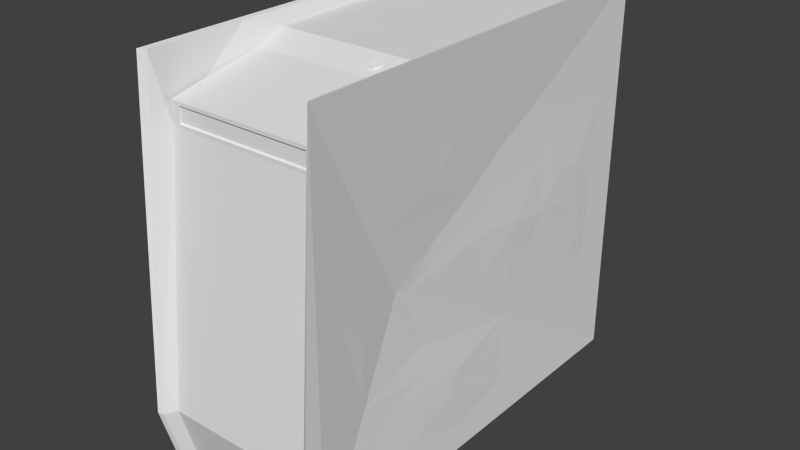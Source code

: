 # Source: mdl_Computer001.blend  (saved by Blender 2.72.0; exported with 4.5.12 LTS)
import bpy
from mathutils import Matrix  # noqa: F401  (used for matrix-valued properties, if any)

bpy.ops.wm.read_factory_settings(use_empty=True)
scene = bpy.context.scene
scene.name = 'Scene'

# ---- collections
col_collection_1 = bpy.data.collections.new('Collection 1'); scene.collection.children.link(col_collection_1)

# ---- world
world_world = bpy.data.worlds.new('World'); scene.world = world_world
world_world.color = (0.05088, 0.05088, 0.05088)
world_world.use_sun_shadow = False
world_world.sun_shadow_jitter_overblur = 0.0
world_world.cycles.sampling_method = 'MANUAL'
world_world.cycles.sample_map_resolution = 256

# ---- meshes
me_cube_001 = bpy.data.meshes.new('Cube.001')
me_cube_001.from_pydata([(0.8576, -1.036, -0.6417), (-0.8649, 0.9761, -1.0), (0.8579, -0.9404, -1.0), (0.8579, 0.9761, -1.0), (-0.5503, -0.9945, -0.1878), (-0.8645, -1.035, -0.6418), (-0.8649, -0.9404, -1.0), (-0.07509, -0.9857, -0.09433), (0.3741, -1.003, -0.2742), (-0.7697, -0.9142, 0.6872), (-0.8649, -0.9142, 0.7842), (0.7627, -0.9142, 0.6872), (-0.7697, -0.9063, 0.6929), (-0.7697, -0.9063, 0.7612), (-0.8649, -0.9143, 0.6698), (0.7627, -0.9063, 0.6929), (-0.8649, -0.4694, 0.8773), (0.8579, -0.9142, 0.7842), (0.7627, -0.9142, 0.7669), (0.7627, -0.9063, 0.7612), (0.8579, -0.4694, 0.8773), (0.8577, 0.9761, 0.9428), (-0.7697, -0.9142, 0.7669), (-0.2081, 0.3198, 0.9374), (-0.8649, 0.9761, 0.943), (-0.8649, -0.3219, 0.9293), (0.2367, 0.008196, 0.9342), (0.08752, 0.512, 0.9399), (0.8577, -0.3225, 0.9289), (0.8577, -0.9143, 0.6685), (-0.2243, -0.01859, 0.9337)], [], [(6, 1, 3), (23, 24, 25), (3, 1, 21), (2, 6, 3), (6, 2, 0), (18, 11, 29), (15, 11, 18), (19, 15, 18), (29, 17, 18), (5, 0, 8), (4, 5, 8), (8, 7, 4), (6, 0, 5), (5, 4, 14), (8, 0, 29), (15, 9, 11), (22, 9, 12), (12, 13, 22), (16, 10, 17), (10, 9, 22), (18, 22, 13), (14, 29, 9), (12, 19, 13), (22, 18, 17), (20, 25, 16), (9, 10, 14), (30, 28, 26), (7, 29, 14), (26, 28, 23), (8, 29, 7), (9, 15, 12), (17, 10, 22), (26, 23, 30), (17, 20, 16), (20, 28, 25), (7, 14, 4), (25, 28, 30), (18, 13, 19), (15, 19, 12), (11, 9, 29), (23, 28, 27), (21, 1, 24), (27, 28, 21), (27, 24, 23), (24, 27, 21), (30, 23, 25)])
me_cube_001.use_remesh_preserve_volume = False
me_cube_001.use_remesh_preserve_attributes = False
me_cube_001.use_mirror_vertex_groups = False
me_cube_001.update()
me_cylinder_001 = bpy.data.meshes.new('Cylinder.001')
me_cylinder_001.from_pydata([(0.2693, 0.9871, -1.0), (0.3245, 0.9703, 1.0), (0.7651, 0.6507, -1.0), (0.9875, 0.2221, -1.0), (0.9156, 0.4567, 1.0), (0.9156, -0.4567, -1.0), (0.9976, -0.116, 1.0), (0.8273, -0.5831, 1.0), (0.3245, -0.9703, -1.0), (0.2693, -0.9871, 1.0), (-0.364, -0.9444, -1.0), (-0.4105, -0.9252, 1.0), (-0.7651, -0.6507, -1.0), (-0.9558, -0.3083, -1.0), (-0.9156, -0.4567, 1.0), (-0.9973, 0.1727, -1.0), (-0.9976, 0.116, 1.0), (-0.7333, 0.6977, -1.0), (-0.8773, 0.4889, 1.0), (-0.3083, 0.9558, -1.0), (-0.4567, 0.9156, 1.0), (-0.07454, 0.7568, 1.0), (0.4674, 0.6035, 1.0), (0.7573, 0.09619, 1.0), (0.6035, -0.4674, 1.0), (0.07513, -0.7628, 1.0), (-0.5007, -0.5762, 1.0), (-0.7615, -0.05339, 1.0), (-0.5762, 0.5007, 1.0), (3.073e-08, 0.7461, 0.8379), (0.1456, 0.7317, 0.8379), (0.2855, 0.6893, 0.8379), (0.4145, 0.6203, 0.8379), (0.5275, 0.5275, 0.8379), (0.6203, 0.4145, 0.8379), (0.6893, 0.2855, 0.8379), (0.7317, 0.1456, 0.8379), (0.7461, -1.846e-08, 0.8379), (0.7317, -0.1456, 0.8379), (0.6893, -0.2855, 0.8379), (0.6203, -0.4145, 0.8379), (0.5275, -0.5275, 0.8379), (0.4145, -0.6203, 0.8379), (0.2855, -0.6893, 0.8379), (0.1456, -0.7317, 0.8379), (-2.124e-07, -0.7461, 0.8379), (-0.1456, -0.7317, 0.8379), (-0.2855, -0.6893, 0.8379), (-0.4145, -0.6203, 0.8379), (-0.5275, -0.5275, 0.8379), (-0.6203, -0.4145, 0.8379), (-0.6893, -0.2855, 0.8379), (-0.7317, -0.1455, 0.8379), (-0.7461, 6.456e-07, 0.8379), (-0.7317, 0.1456, 0.8379), (-0.6893, 0.2855, 0.8379), (-0.6203, 0.4145, 0.8379), (-0.5275, 0.5275, 0.8379), (-0.4145, 0.6203, 0.8379), (-0.2855, 0.6893, 0.8379), (-0.1455, 0.7317, 0.8379)], [], [(0, 1, 4, 2), (5, 7, 9, 8), (4, 6, 3), (6, 7, 5), (8, 9, 11, 10), (10, 11, 14, 12), (13, 14, 16, 15), (19, 20, 1, 0), (16, 18, 15), (18, 20, 17), (16, 14, 27), (28, 18, 16, 27), (21, 59, 60), (9, 24, 25), (20, 18, 28), (4, 22, 23), (7, 6, 23, 24), (4, 1, 22), (11, 25, 26), (26, 25, 46, 47), (30, 29, 60, 59, 58, 57, 56, 55, 54, 53, 52, 51, 50, 49, 48, 47, 46, 45, 44, 43, 42, 41, 40, 39, 38, 37, 36, 35, 34, 33, 32, 31), (26, 48, 49), (28, 57, 58), (43, 25, 24, 42), (28, 55, 56), (27, 53, 54), (39, 24, 23, 38), (27, 51, 52), (21, 60, 29), (26, 49, 50), (21, 28, 58, 59), (35, 23, 22, 34), (26, 47, 48), (28, 56, 57), (25, 45, 46), (28, 27, 54, 55), (31, 22, 21, 30), (27, 52, 53), (27, 26, 50, 51), (2, 4, 3), (3, 6, 5), (12, 14, 13), (15, 18, 17), (17, 20, 19), (22, 1, 21), (9, 7, 24), (21, 20, 28), (6, 4, 23), (27, 14, 26), (11, 9, 25), (14, 11, 26), (1, 20, 21), (38, 23, 37), (36, 23, 35), (34, 22, 33), (45, 25, 44), (32, 22, 31), (30, 21, 29), (41, 24, 40), (37, 23, 36), (33, 22, 32), (44, 25, 43), (42, 24, 41), (40, 24, 39)])
me_cylinder_001.use_remesh_preserve_volume = False
me_cylinder_001.use_remesh_preserve_attributes = False
me_cylinder_001.use_mirror_vertex_groups = False
me_cylinder_001.update()
me_cylinder = bpy.data.meshes.new('Cylinder')
me_cylinder.from_pydata([(0.2693, 0.9871, -1.0), (0.3245, 0.9703, 1.0), (0.7651, 0.6507, -1.0), (0.9875, 0.2221, -1.0), (0.9156, 0.4567, 1.0), (0.9156, -0.4567, -1.0), (0.9976, -0.116, 1.0), (0.8273, -0.5831, 1.0), (0.3245, -0.9703, -1.0), (0.2693, -0.9871, 1.0), (-0.364, -0.9444, -1.0), (-0.4105, -0.9252, 1.0), (-0.7651, -0.6507, -1.0), (-0.9558, -0.3083, -1.0), (-0.9156, -0.4567, 1.0), (-0.9973, 0.1727, -1.0), (-0.9976, 0.116, 1.0), (-0.7333, 0.6977, -1.0), (-0.8773, 0.4889, 1.0), (-0.3083, 0.9558, -1.0), (-0.4567, 0.9156, 1.0), (-0.07454, 0.7568, 1.0), (0.4674, 0.6035, 1.0), (0.7573, 0.09619, 1.0), (0.6035, -0.4674, 1.0), (0.07513, -0.7628, 1.0), (-0.5007, -0.5762, 1.0), (-0.7615, -0.05339, 1.0), (-0.5762, 0.5007, 1.0), (3.073e-08, 0.7461, 0.8379), (0.1456, 0.7317, 0.8379), (0.2855, 0.6893, 0.8379), (0.4145, 0.6203, 0.8379), (0.5275, 0.5275, 0.8379), (0.6203, 0.4145, 0.8379), (0.6893, 0.2855, 0.8379), (0.7317, 0.1456, 0.8379), (0.7461, -1.846e-08, 0.8379), (0.7317, -0.1456, 0.8379), (0.6893, -0.2855, 0.8379), (0.6203, -0.4145, 0.8379), (0.5275, -0.5275, 0.8379), (0.4145, -0.6203, 0.8379), (0.2855, -0.6893, 0.8379), (0.1456, -0.7317, 0.8379), (-2.124e-07, -0.7461, 0.8379), (-0.1456, -0.7317, 0.8379), (-0.2855, -0.6893, 0.8379), (-0.4145, -0.6203, 0.8379), (-0.5275, -0.5275, 0.8379), (-0.6203, -0.4145, 0.8379), (-0.6893, -0.2855, 0.8379), (-0.7317, -0.1455, 0.8379), (-0.7461, 6.456e-07, 0.8379), (-0.7317, 0.1456, 0.8379), (-0.6893, 0.2855, 0.8379), (-0.6203, 0.4145, 0.8379), (-0.5275, 0.5275, 0.8379), (-0.4145, 0.6203, 0.8379), (-0.2855, 0.6893, 0.8379), (-0.1455, 0.7317, 0.8379)], [], [(0, 1, 4, 2), (5, 7, 9, 8), (4, 6, 3), (6, 7, 5), (8, 9, 11, 10), (10, 11, 14, 12), (13, 14, 16, 15), (19, 20, 1, 0), (16, 18, 15), (18, 20, 17), (16, 14, 27), (28, 18, 16, 27), (21, 59, 60), (9, 24, 25), (20, 18, 28), (4, 22, 23), (7, 6, 23, 24), (4, 1, 22), (11, 25, 26), (26, 25, 46, 47), (30, 29, 60, 59, 58, 57, 56, 55, 54, 53, 52, 51, 50, 49, 48, 47, 46, 45, 44, 43, 42, 41, 40, 39, 38, 37, 36, 35, 34, 33, 32, 31), (26, 48, 49), (28, 57, 58), (43, 25, 24, 42), (28, 55, 56), (27, 53, 54), (39, 24, 23, 38), (27, 51, 52), (21, 60, 29), (26, 49, 50), (21, 28, 58, 59), (35, 23, 22, 34), (26, 47, 48), (28, 56, 57), (25, 45, 46), (28, 27, 54, 55), (31, 22, 21, 30), (27, 52, 53), (27, 26, 50, 51), (2, 4, 3), (3, 6, 5), (12, 14, 13), (15, 18, 17), (17, 20, 19), (22, 1, 21), (9, 7, 24), (21, 20, 28), (6, 4, 23), (27, 14, 26), (11, 9, 25), (14, 11, 26), (1, 20, 21), (38, 23, 37), (36, 23, 35), (34, 22, 33), (45, 25, 44), (32, 22, 31), (30, 21, 29), (41, 24, 40), (37, 23, 36), (33, 22, 32), (44, 25, 43), (42, 24, 41), (40, 24, 39)])
me_cylinder.use_remesh_preserve_volume = False
me_cylinder.use_remesh_preserve_attributes = False
me_cylinder.use_mirror_vertex_groups = False
me_cylinder.update()
me_cube = bpy.data.meshes.new('Cube')
me_cube.from_pydata([(-0.9995, -0.9993, -1.0), (-0.9176, -0.6919, 0.3753), (0.8742, -0.5095, 0.005015), (1.0, -0.6324, 1.0), (0.8576, -1.036, -0.6417), (1.0, -0.6912, 1.0), (1.0, -0.09559, 1.0), (0.9494, -0.2033, 0.5783), (1.0, -0.625, 1.0), (0.9272, -0.3022, 0.4112), (1.0, 0.07721, 1.0), (1.0, -1.0, 1.0), (0.9613, -0.2856, 0.7061), (1.0, -0.375, 1.0), (1.0, 0.125, 1.0), (-0.877, -0.5075, 0.002478), (0.9366, -0.7638, 0.5188), (0.9093, -0.6635, 0.3132), (-0.9201, -0.6773, -0.09358), (1.0, -1.0, -1.0), (0.9629, -0.861, 0.08008), (0.9373, -0.7408, -0.1247), (0.9267, -0.7266, -0.4445), (0.9735, -0.4038, -0.7679), (0.9406, -0.5813, -0.5471), (0.9639, -0.1733, -0.574), (0.9375, -0.3878, -0.4678), (0.9659, -0.382, -0.6627), (0.9762, -0.1945, -0.6808), (0.8876, -0.5484, -0.07255), (0.9117, -0.3824, -0.3262), (-0.9807, 0.09401, -0.852), (-0.9868, -0.07175, -0.8962), (-0.9134, -0.6793, -0.3407), (-0.9753, -0.2032, -0.6691), (-0.9312, -0.7376, -0.464), (-0.9621, -0.2174, -0.5659), (-0.9832, -0.2202, -0.7987), (-0.9685, -0.3609, -0.6869), (-1.0, -0.8162, 1.0), (-0.9676, -0.3719, 0.6721), (-0.9644, -0.5018, 0.7262), (-0.9246, -0.1562, 0.4257), (-0.9473, -0.218, 0.5206), (-0.9817, -0.2056, 0.8585), (-0.9138, -0.6622, 0.09375), (-1.0, -0.875, 1.0), (-0.9983, 0.9831, -0.3379), (-1.0, 1.0, -0.5046), (-0.9513, 0.4409, -0.484), (-0.9999, 1.0, -1.0), (-0.9725, 0.6702, -0.5639), (-0.9918, 0.9057, -0.375), (-0.9798, 0.5624, -0.1528), (-0.9611, 0.4477, -0.1564), (-0.9661, 0.584, 0.5571), (-0.9907, 0.8914, 0.1529), (-0.9832, 0.7691, 0.501), (-0.9911, 0.8015, 0.06861), (-0.9922, 0.7921, -0.2376), (-0.9877, 1.003, -0.2543), (-0.9542, 0.03299, 0.6491), (-0.9493, 0.4155, 0.4224), (-0.9285, 0.1738, 0.2811), (-0.9692, 0.5513, -0.0314), (-0.9611, 0.4344, 0.2841), (-0.9784, 0.5757, -0.2627), (-0.9486, 0.3283, -0.2868), (-0.9633, 0.4803, -0.4064), (-0.9761, 0.5353, 0.08807), (-0.9475, 0.2655, -0.02711), (-0.9549, 0.3862, 0.03128), (-0.9764, 0.5385, 0.3289), (-0.9788, 0.6217, -0.1252), (-0.9914, 0.7094, 0.2104), (-1.0, -0.5662, 1.0), (-1.0, -0.4633, 1.0), (-1.0, 0.3015, 1.0), (-0.9016, -0.1315, 0.2541), (-0.9469, 0.1205, -0.5751), (-0.9286, -0.2118, -0.3986), (-0.9087, -0.04817, -0.3077), (-1.0, -0.07354, 1.0), (-0.8649, 0.9761, -1.0), (-0.9509, 1.012, 0.9935), (-1.0, -0.4338, 1.0), (-1.0, -0.3824, 1.0), (-1.0, -0.6471, 1.0), (-1.0, -0.625, 1.0), (-1.0, -0.375, 1.0), (-1.0, -0.6324, 1.0), (-1.0, -0.3971, 1.0), (-1.0, -0.3383, 1.0), (-1.0, 0.09191, 1.0), (-0.9509, -0.5053, 0.9935), (-0.8966, -0.1969, -0.03223), (-0.8848, -0.4232, -0.06288), (-1.0, 0.3309, 1.0), (-1.0, 0.1397, 1.0), (-1.0, 0.1176, 1.0), (-1.0, -0.125, 1.0), (-1.0, 0.125, 1.0), (-1.0, -0.1324, 1.0), (-1.0, 0.1838, 1.0), (-1.0, 0.25, 1.0), (-1.0, -0.25, 1.0), (-1.0, 0.3676, 1.0), (-1.0, 0.4265, 1.0), (-1.0, 0.0441, 1.0), (-1.0, 0.9044, 1.0), (-1.0, -0.8824, 1.0), (-1.0, -0.75, 1.0), (-0.9083, -0.2487, -0.2968), (-0.9436, 0.2436, 0.2093), (-0.9278, 0.1508, -0.2266), (-0.9722, 0.6816, 0.7891), (-1.0, 0.875, 1.0), (-0.9353, -0.1183, -0.4601), (-0.9126, -0.06164, 0.125), (-0.913, -0.3504, 0.3278), (-0.9338, -0.5903, 0.4945), (-0.8854, -0.317, -0.1322), (-1.0, 0.8088, 1.0), (-0.8847, -0.327, 0.1198), (-0.9324, -0.7476, -0.04961), (-1.0, -0.7647, 1.0), (-1.0, 0.75, 1.0), (-0.9999, 1.0, 0.5851), (-0.9444, -0.5504, -0.5362), (-1.0, -0.2647, 1.0), (-0.9091, -0.4375, -0.2835), (-1.0, -0.1471, 1.0), (-1.0, 0.6176, 1.0), (-1.0, -0.5, 1.0), (-1.0, 0.5, 1.0), (-1.0, 1.0, -0.25), (0.9316, 0.05541, 0.05761), (-1.0, 0.0, 1.0), (0.9061, -0.08494, 0.2745), (-1.0, 0.2353, 1.0), (0.8885, -0.2876, 0.1477), (0.875, -0.4405, -0.03156), (0.9307, 0.1336, 0.2498), (0.9523, 0.4125, -0.2801), (0.9723, 0.1716, -0.7893), (0.9831, 0.8037, -0.3695), (0.9764, 0.6904, -0.4298), (0.9999, 1.0, -0.002724), (0.9474, 1.012, 0.9935), (0.9707, 0.442, 0.0), (0.9469, 0.2313, -0.1153), (0.9859, 0.8276, -0.07715), (0.9691, 0.5253, -0.2228), (0.9565, 0.3756, -0.1028), (0.9882, 0.7357, -0.1022), (0.9818, 0.574, -7.321e-05), (0.9461, -0.2606, -0.4832), (1.0, 0.2316, 1.0), (0.9474, -0.9854, -1.017), (0.9412, 0.3297, 0.5534), (0.9856, 0.8304, 0.432), (0.9843, 0.7157, 0.1813), (0.9776, 0.5274, 0.1458), (1.0, 0.4044, 1.0), (1.0, 1.0, 1.0), (1.0, 0.625, 1.0), (1.0, 0.4632, 1.0), (1.0, 0.375, 1.0), (0.9277, 0.1616, 0.4573), (0.8579, -0.9404, -1.0), (0.9841, -0.138, -0.8769), (0.9586, 0.5046, 0.3828), (0.9295, 0.186, -0.4608), (0.9224, 0.03251, -0.168), (0.8579, 0.9761, -1.0), (0.9999, 1.0, -1.0), (0.9474, 1.012, -1.017), (0.9553, 0.3861, 0.2657), (-1.0, -1.0, 1.0), (-1.0, 1.0, 1.0), (1.0, 1.0, 1.0), (1.0, -1.0, 1.0), (-1.0, -0.5294, 1.0), (1.0, -0.5294, 1.0), (1.0, -0.9412, 1.0), (1.0, -0.75, 1.0), (-0.9509, 1.012, -1.017), (-0.9509, -0.9854, -1.017), (1.0, -0.7647, 1.0), (-0.9798, -0.5718, -0.8453), (1.0, -0.5, 1.0), (1.0, 0.0, 1.0), (1.0, -1.095, -0.6412), (1.0, -0.8824, 1.0), (-0.8645, -1.035, -0.6418), (-1.0, -1.095, -0.6412), (1.0, -1.0, 0.09766), (-0.8649, -0.9404, -1.0), (-1.0, -1.0, 1.0), (0.9474, -1.083, -0.6512), (-0.9509, -0.972, 0.9935), (-0.8649, -0.9142, 0.7842), (-0.8649, -0.9143, 0.6698), (-0.8649, -0.4694, 0.8773), (1.0, 0.2353, 1.0), (1.0, -0.1471, 1.0), (0.8579, -0.9142, 0.7842), (0.8579, -0.4694, 0.8773), (1.0, 0.3309, 1.0), (0.9588, 0.2583, 0.02402), (1.0, 0.875, 1.0), (1.0, 0.1544, 1.0), (1.0, -0.1912, 1.0), (1.0, 0.1176, 1.0), (1.0, 0.4265, 1.0), (1.0, 0.1728, 1.0), (1.0, -0.125, 1.0), (1.0, 0.1875, 1.0), (1.0, 0.0441, 1.0), (1.0, 0.75, 1.0), (1.0, 0.3088, 1.0), (1.0, 0.9044, 1.0), (1.0, 0.25, 1.0), (1.0, -0.25, 1.0), (1.0, -0.06618, 1.0), (1.0, -0.01472, 1.0), (0.9484, -0.9727, 0.9935), (1.0, -0.3824, 1.0), (1.0, 0.2831, 1.0), (1.0, 0.1103, 1.0), (1.0, 0.05514, 1.0), (0.8577, 0.9761, 0.9428), (1.0, 0.9375, 1.0), (1.0, 0.5, 1.0), (1.0, 0.8088, 1.0), (1.0, 0.1397, 1.0), (-0.8649, 0.9761, 0.943), (-0.9509, -1.083, -0.6512), (-0.8649, -0.3219, 0.9293), (1.0, -0.1324, 1.0), (1.0, -0.6471, 1.0), (1.0, -0.2647, 1.0), (0.8577, -0.3225, 0.9289), (1.0, 0.6176, 1.0), (1.0, 0.1765, 1.0), (0.8577, -0.9143, 0.6685)], [], [(45, 15, 18), (1, 124, 198), (196, 20, 17), (185, 8, 5), (3, 190, 227), (191, 6, 216), (12, 190, 8), (181, 11, 185), (9, 12, 16), (12, 191, 216), (13, 223, 227), (167, 222, 12), (12, 7, 168), (16, 12, 185), (137, 44, 100), (222, 14, 12), (17, 9, 16), (191, 10, 213), (12, 216, 223), (8, 190, 5), (190, 12, 13), (11, 196, 17), (8, 185, 12), (7, 9, 138), (19, 196, 192), (190, 3, 5), (138, 140, 142), (211, 10, 14), (223, 13, 12), (5, 193, 185), (17, 2, 140), (140, 138, 17), (3, 188, 5), (196, 11, 192), (181, 192, 11), (10, 211, 213), (138, 9, 17), (19, 24, 22), (23, 19, 170), (17, 21, 29), (141, 140, 2), (175, 144, 170), (170, 28, 23), (24, 27, 25), (26, 30, 22), (30, 172, 141), (24, 26, 22), (30, 26, 156), (28, 144, 172), (28, 172, 25), (144, 28, 170), (172, 30, 156), (189, 0, 35), (12, 9, 7), (33, 128, 35), (117, 79, 36), (37, 34, 31), (117, 128, 80), (33, 80, 128), (37, 32, 189), (33, 35, 0), (220, 163, 166), (79, 34, 36), (32, 50, 0), (96, 130, 15), (37, 38, 34), (36, 34, 38), (33, 15, 130), (32, 37, 31), (138, 168, 7), (0, 189, 32), (38, 128, 36), (0, 50, 186), (164, 160, 147), (31, 34, 79), (187, 186, 197), (33, 130, 80), (189, 38, 37), (186, 187, 0), (33, 18, 15), (43, 119, 120), (39, 110, 125), (39, 111, 46), (61, 43, 40), (43, 42, 119), (120, 1, 41), (41, 89, 44), (1, 178, 41), (44, 61, 40), (41, 111, 88), (46, 178, 110), (40, 41, 44), (44, 105, 100), (123, 15, 1), (1, 120, 119), (40, 120, 41), (40, 43, 120), (110, 39, 46), (47, 60, 48), (50, 48, 186), (47, 135, 60), (49, 51, 50), (67, 68, 49), (114, 67, 49), (51, 49, 68), (81, 49, 50), (59, 52, 51), (68, 66, 51), (48, 51, 52), (53, 73, 66), (48, 50, 51), (55, 57, 72), (115, 55, 62), (56, 74, 57), (135, 56, 127), (55, 127, 57), (56, 57, 127), (57, 74, 72), (58, 74, 56), (122, 109, 116), (56, 59, 58), (73, 58, 59), (83, 186, 236), (127, 186, 60), (48, 60, 186), (52, 59, 56), (56, 135, 52), (58, 64, 74), (74, 69, 72), (115, 62, 63), (115, 61, 44), (64, 71, 69), (63, 65, 113), (65, 63, 62), (135, 47, 52), (66, 54, 53), (59, 66, 73), (73, 53, 64), (197, 186, 83), (49, 81, 114), (66, 59, 51), (66, 67, 54), (66, 68, 67), (81, 50, 79), (54, 67, 114), (113, 65, 71), (54, 114, 70), (64, 54, 71), (71, 70, 113), (69, 65, 72), (62, 55, 72), (65, 69, 71), (62, 72, 65), (54, 70, 71), (64, 58, 73), (75, 90, 182), (75, 133, 88), (41, 133, 89), (76, 91, 133), (76, 182, 85), (77, 106, 103), (77, 139, 97), (124, 0, 198), (81, 80, 112), (112, 80, 130), (121, 130, 96), (117, 36, 128), (121, 112, 130), (81, 117, 80), (33, 124, 18), (94, 238, 84), (82, 131, 108), (82, 137, 102), (236, 84, 238), (106, 77, 97), (85, 92, 91), (85, 182, 94), (86, 133, 91), (86, 129, 89), (87, 125, 94), (87, 182, 90), (88, 111, 90), (129, 86, 91), (182, 87, 94), (111, 41, 46), (133, 41, 88), (105, 89, 129), (182, 76, 133), (92, 131, 129), (92, 85, 94), (93, 103, 101), (93, 137, 99), (94, 139, 98), (94, 179, 109), (95, 123, 78), (70, 118, 113), (96, 15, 123), (97, 107, 106), (97, 139, 94), (98, 108, 94), (98, 139, 99), (44, 137, 101), (78, 115, 63), (99, 137, 108), (99, 139, 103), (100, 105, 102), (101, 104, 44), (102, 129, 131), (123, 1, 119), (139, 77, 103), (115, 127, 55), (44, 134, 115), (104, 101, 103), (53, 54, 64), (78, 42, 61), (103, 106, 104), (91, 76, 85), (133, 75, 182), (107, 97, 94), (107, 132, 134), (108, 131, 94), (115, 78, 61), (109, 122, 94), (109, 179, 116), (110, 178, 200), (125, 110, 200), (178, 46, 41), (202, 238, 94), (133, 86, 89), (78, 119, 42), (113, 118, 63), (114, 81, 95), (95, 118, 70), (115, 179, 127), (95, 70, 114), (118, 95, 78), (191, 12, 14), (81, 79, 117), (47, 48, 52), (116, 126, 122), (123, 95, 121), (127, 179, 84), (112, 121, 81), (31, 50, 32), (123, 119, 78), (125, 87, 90), (11, 16, 185), (134, 44, 104), (137, 93, 101), (108, 98, 99), (10, 191, 14), (1, 15, 45), (103, 93, 99), (121, 95, 81), (121, 96, 123), (122, 132, 94), (126, 116, 115), (111, 39, 125), (64, 69, 74), (179, 94, 84), (200, 94, 125), (90, 75, 88), (243, 166, 233), (188, 3, 227), (84, 236, 186), (131, 82, 102), (126, 134, 132), (127, 84, 186), (105, 44, 89), (134, 104, 106), (129, 91, 92), (137, 100, 102), (129, 102, 105), (61, 42, 43), (131, 92, 94), (134, 126, 115), (78, 63, 118), (125, 90, 111), (31, 79, 50), (142, 141, 136), (141, 172, 173), (132, 107, 94), (212, 6, 224), (137, 82, 108), (209, 136, 173), (134, 106, 107), (30, 141, 29), (173, 136, 141), (141, 142, 140), (142, 136, 209), (233, 12, 165), (173, 150, 209), (178, 1, 198), (173, 172, 150), (179, 115, 116), (132, 122, 126), (150, 172, 143), (145, 154, 146), (0, 124, 33), (175, 145, 146), (153, 150, 143), (145, 175, 147), (148, 174, 231), (143, 146, 152), (148, 176, 174), (175, 146, 172), (154, 152, 146), (148, 147, 176), (147, 175, 176), (155, 149, 154), (149, 152, 154), (153, 143, 152), (151, 145, 147), (154, 145, 151), (149, 153, 152), (153, 149, 150), (160, 151, 147), (154, 151, 161), (157, 220, 204), (157, 211, 222), (158, 199, 169), (160, 171, 161), (168, 142, 177), (177, 142, 209), (163, 220, 167), (163, 233, 166), (199, 158, 19), (190, 13, 227), (24, 156, 26), (28, 25, 27), (209, 149, 177), (160, 159, 171), (162, 171, 177), (162, 161, 171), (161, 151, 160), (168, 171, 159), (164, 159, 160), (220, 166, 214), (165, 219, 243), (12, 233, 167), (166, 243, 214), (233, 163, 167), (219, 165, 12), (222, 167, 220), (193, 184, 185), (233, 165, 243), (193, 5, 188), (162, 155, 161), (45, 124, 1), (17, 29, 2), (23, 28, 27), (175, 170, 19), (24, 23, 27), (24, 19, 23), (172, 144, 175), (175, 19, 158), (149, 162, 177), (175, 158, 176), (158, 169, 176), (22, 196, 19), (171, 168, 177), (155, 154, 161), (143, 172, 146), (209, 150, 149), (169, 174, 176), (156, 24, 25), (149, 155, 162), (156, 25, 172), (168, 138, 142), (30, 29, 22), (60, 135, 127), (6, 212, 216), (16, 11, 17), (12, 168, 159), (193, 188, 226), (220, 157, 222), (211, 157, 204), (19, 192, 199), (181, 184, 226), (245, 226, 242), (207, 245, 242), (181, 226, 199), (184, 193, 226), (192, 181, 199), (199, 4, 169), (189, 35, 128), (187, 237, 0), (189, 128, 38), (245, 207, 206), (184, 181, 185), (195, 237, 200), (196, 22, 20), (200, 198, 195), (2, 29, 141), (29, 21, 22), (18, 124, 45), (6, 191, 224), (22, 21, 20), (94, 200, 202), (187, 194, 237), (20, 21, 17), (178, 198, 200), (14, 222, 211), (197, 194, 187), (195, 0, 237), (183, 205, 148), (199, 226, 4), (183, 240, 241), (198, 0, 195), (237, 194, 202), (235, 218, 229), (228, 208, 148), (225, 229, 218), (214, 243, 148), (231, 242, 226), (223, 216, 212), (239, 224, 225), (212, 227, 223), (217, 235, 215), (239, 241, 227), (215, 229, 213), (240, 188, 241), (224, 239, 212), (244, 213, 211), (224, 191, 225), (183, 226, 240), (188, 227, 241), (214, 208, 220), (230, 229, 225), (241, 225, 205), (227, 212, 239), (204, 244, 211), (218, 235, 148), (204, 148, 217), (205, 218, 148), (229, 230, 213), (205, 183, 241), (241, 239, 225), (208, 228, 220), (213, 244, 215), (183, 148, 226), (244, 204, 215), (203, 238, 202), (188, 240, 226), (218, 205, 225), (228, 204, 220), (230, 191, 213), (235, 217, 148), (204, 228, 148), (204, 217, 215), (191, 230, 225), (229, 215, 235), (208, 214, 148), (202, 201, 203), (245, 4, 226), (232, 210, 12), (180, 12, 164), (148, 231, 226), (232, 180, 221), (180, 232, 12), (148, 164, 147), (219, 210, 234), (210, 232, 221), (221, 234, 210), (210, 219, 12), (234, 221, 148), (202, 200, 237), (159, 164, 12), (243, 234, 148), (234, 243, 219), (180, 164, 148), (180, 148, 221)])
me_cube.use_remesh_preserve_volume = False
me_cube.use_remesh_preserve_attributes = False
me_cube.use_mirror_vertex_groups = False
me_cube.update()

# ---- objects
ob_innercase = bpy.data.objects.new('InnerCase', me_cube_001)
ob_buttonleft = bpy.data.objects.new('ButtonLeft', me_cylinder_001)
ob_buttonright = bpy.data.objects.new('ButtonRight', me_cylinder)
ob_case = bpy.data.objects.new('Case', me_cube)

# ---- transforms, parenting, visibility, modifiers, constraints
ob_innercase.location = (-0.01176, -0.01019, 0.3289)
ob_innercase.scale = (0.1435, 0.3402, 0.3185)
ob_innercase.lineart.crease_threshold = 0.0
ob_buttonleft.location = (0.04927, -0.1452, 0.6164)
ob_buttonleft.rotation_euler = (0.3487, -0.0, 0.0)
ob_buttonleft.scale = (0.00739, 0.00739, 0.003659)
ob_buttonleft.lineart.crease_threshold = 0.0
ob_buttonright.location = (0.082, -0.1452, 0.6164)
ob_buttonright.rotation_euler = (0.3487, -0.0, 0.0)
ob_buttonright.scale = (0.00739, 0.00739, 0.003659)
ob_buttonright.lineart.crease_threshold = 0.0
ob_case.location = (-0.01176, -0.01019, 0.3289)
ob_case.scale = (0.1435, 0.3402, 0.3185)
ob_case.lineart.crease_threshold = 0.0

# ---- collection membership
col_collection_1.objects.link(ob_innercase)
col_collection_1.objects.link(ob_buttonleft)
col_collection_1.objects.link(ob_buttonright)
col_collection_1.objects.link(ob_case)

# ---- scene / render settings (as saved in the file)
scene.frame_start = 1; scene.frame_end = 250; scene.frame_set(0)
scene.render.engine = 'BLENDER_EEVEE_NEXT'
scene.render.resolution_percentage = 50
scene.render.dither_intensity = 0.0
scene.cycles.use_denoising = False
scene.cycles.samples = 10
scene.cycles.sampling_pattern = 'TABULATED_SOBOL'
scene.cycles.light_sampling_threshold = 0.0
scene.cycles.use_adaptive_sampling = False
scene.cycles.use_light_tree = False
scene.cycles.blur_glossy = 0.0
scene.cycles.pixel_filter_type = 'GAUSSIAN'
scene.cycles.sample_clamp_indirect = 0.0
scene.view_settings.view_transform = 'Standard'
bpy.context.view_layer.update()

# ---- added for rendering (the .blend has no active camera and no usable light): camera, sun
cam_auto = bpy.data.cameras.new('AutoCamera')
cam_auto.lens = 50.0
cam_auto.sensor_width = 36.0
cam_auto.clip_end = 1000.0
ob_auto_camera = bpy.data.objects.new('AutoCamera', cam_auto)
scene.collection.objects.link(ob_auto_camera)
ob_auto_camera.location = (0.91757, -1.13962, 1.06963)
ob_auto_camera.rotation_euler = (1.09748, -7.21219e-08, 0.694738)
scene.camera = ob_auto_camera
light_auto_sun = bpy.data.lights.new('AutoSun', 'SUN')
light_auto_sun.energy = 3.0
light_auto_sun.angle = 0.0523599
ob_auto_sun = bpy.data.objects.new('AutoSun', light_auto_sun)
scene.collection.objects.link(ob_auto_sun)
ob_auto_sun.rotation_euler = (0.872665, 0.174533, 0.523599)
bpy.context.view_layer.update()
